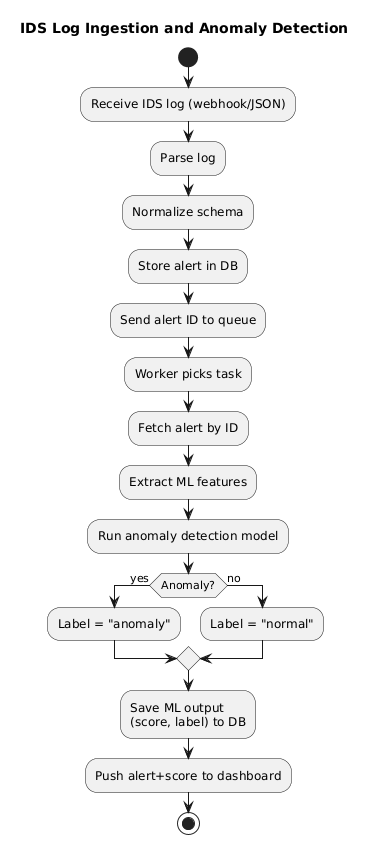

The diagram above was rendered by PlantUML. Its source (embedded in the PNG):
@startuml
title IDS Log Ingestion and Anomaly Detection

start
:Receive IDS log (webhook/JSON);
:Parse log;
:Normalize schema;
:Store alert in DB;

:Send alert ID to queue;

:Worker picks task;
:Fetch alert by ID;
:Extract ML features;
:Run anomaly detection model;

if (Anomaly?) then (yes)
  :Label = "anomaly";
else (no)
  :Label = "normal";
endif

:Save ML output
(score, label) to DB;
:Push alert+score to dashboard;

stop
@enduml